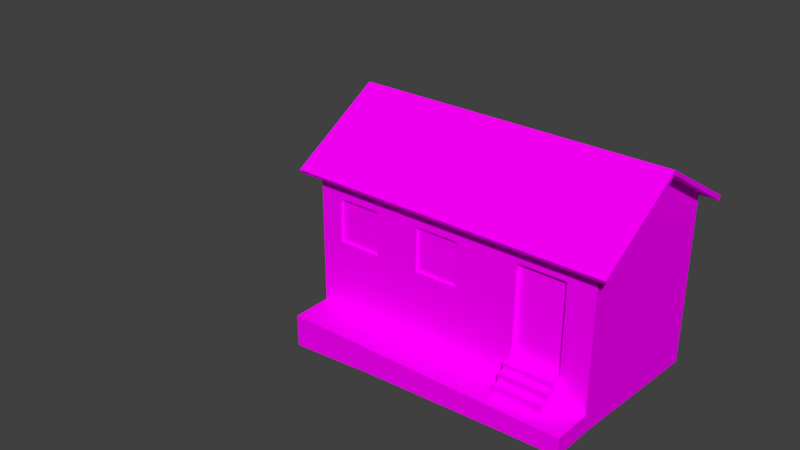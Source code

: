 # Source: casaPortoCimnto_2.blend  (saved by Blender 2.79.0; exported with 4.5.12 LTS)
import bpy
from mathutils import Matrix  # noqa: F401  (used for matrix-valued properties, if any)

bpy.ops.wm.read_factory_settings(use_empty=True)
scene = bpy.context.scene
scene.name = 'Scene'

# ---- collections
col_collection_1 = bpy.data.collections.new('Collection 1'); scene.collection.children.link(col_collection_1)
col_collection_2 = bpy.data.collections.new('Collection 2'); scene.collection.children.link(col_collection_2)
col_collection_2.hide_render = True
col_collection_2.hide_viewport = True

# ---- images (referenced by path relative to the original .blend; pixels are not part of the script)
import os
ASSET_DIR = os.environ.get("B2B_ASSET_DIR", "")  # directory of the original .blend (textures are referenced by path, not embedded)
HERE = os.path.dirname(os.path.abspath(__file__))  # packed textures are extracted next to this script under _unpacked/

def load_image(name, relpath, width, height, colorspace="sRGB"):
    """Load a texture the original file referenced (path relative to the .blend, or extracted next to this script)."""
    p = next((c for c in (os.path.join(HERE, relpath), os.path.join(ASSET_DIR, relpath)) if relpath and os.path.exists(c)), "")
    if p:
        img = bpy.data.images.load(p, check_existing=True)
        img.name = name
    else:  # same state as the original file: an image datablock whose file is absent (Cycles renders it pink)
        img = bpy.data.images.new(name, width, height)
        img.source = "FILE"
        img.filepath = "//" + (relpath or name)
    img.colorspace_settings.name = colorspace
    return img
img_casaportocimento_2_png = load_image('casaPortoCimento_2.png', 'casaPortoCimento_2.png', 1024, 1024, 'sRGB')
img_telha4_jpg = load_image('Telha4.jpg', 'Telha4.jpg', 1024, 1024, 'sRGB')

# ---- materials (node trees are filled in below, after node groups)
mat_paredes_casa2 = bpy.data.materials.new('paredes_casa2')
mat_paredes_casa2.alpha_threshold = 0.0
mat_paredes_casa2.roughness = 0.5
mat_telhado = bpy.data.materials.new('telhado')
mat_telhado.alpha_threshold = 0.0
mat_telhado.roughness = 0.5

# ---- material node trees
mat_paredes_casa2.use_nodes = True; mat_paredes_casa2.node_tree.nodes.clear()
_N = mat_paredes_casa2.node_tree.nodes; _L = mat_paredes_casa2.node_tree.links
n0 = _N.new('ShaderNodeBsdfDiffuse'); n0.name = 'Diffuse BSDF'; n0.location = (1239, 247)
n1 = _N.new('ShaderNodeOutputMaterial'); n1.name = 'Material Output'; n1.location = (1593, 329)
n2 = _N.new('ShaderNodeTexImage'); n2.name = 'Image Texture'; n2.location = (772, 309)
n2.width = 322
n2.image = img_casaportocimento_2_png
_L.new(n0.outputs[0], n1.inputs[0])
_L.new(n2.outputs[0], n0.inputs[0])
n1.is_active_output = True
mat_telhado.use_nodes = True; mat_telhado.node_tree.nodes.clear()
_N = mat_telhado.node_tree.nodes; _L = mat_telhado.node_tree.links
n0 = _N.new('ShaderNodeOutputMaterial'); n0.name = 'Material Output'; n0.location = (300, 300)
n1 = _N.new('ShaderNodeBsdfDiffuse'); n1.name = 'Diffuse BSDF'; n1.location = (10, 300)
n2 = _N.new('ShaderNodeTexImage'); n2.name = 'Image Texture'; n2.location = (-259, 278)
n2.width = 140
n2.image = img_telha4_jpg
_L.new(n1.outputs[0], n0.inputs[0])
_L.new(n2.outputs[0], n1.inputs[0])
n0.is_active_output = True

# ---- world
world_world = bpy.data.worlds.new('World'); scene.world = world_world
world_world.color = (0.05088, 0.05088, 0.05088)
world_world.use_sun_shadow = False
world_world.sun_shadow_jitter_overblur = 0.0
world_world.cycles.sampling_method = 'MANUAL'

# ---- meshes
me_casa2_lod0 = bpy.data.meshes.new('casa2_LOD0')
me_casa2_lod0.from_pydata([(-3.325, -0.1857, -1.061), (-3.325, -0.1857, 1.874), (2.709, -0.1857, -1.061), (-3.325, 3.252, 1.874), (1.144, -0.1857, -0.5258), (1.144, -0.1857, 1.874), (2.709, 3.252, -1.061), (-3.325, 1.533, 2.919), (-1.489, -0.1857, 1.874), (2.709, -0.1857, 1.874), (-2.866, -0.1857, 1.319), (-2.866, -0.1857, 0.3966), (-1.948, -0.1857, 1.319), (-1.948, -0.1857, 0.3966), (2.709, 3.252, 1.874), (-1.03, -0.1857, 1.319), (-1.03, -0.1857, 0.3966), (2.709, 1.533, 2.919), (-0.1114, -0.1857, 1.319), (-0.1114, -0.1857, 0.3966), (-1.948, -0.1258, 1.319), (-2.866, -0.1258, 1.319), (-1.948, -0.1258, 0.3966), (-2.866, -0.1258, 0.3966), (-0.1114, -0.1258, 1.319), (-1.03, -0.1258, 1.319), (-0.1114, -0.1258, 0.3966), (-1.03, -0.1258, 0.3966), (2.145, -0.1857, -0.5258), (2.145, -0.08543, 1.356), (1.144, -0.08543, 1.356), (2.145, -0.08543, -0.5258), (1.144, -0.08543, -0.5258), (1.144, -0.4413, -0.5258), (2.145, -0.4413, -0.5258), (1.144, -0.4413, -0.6654), (2.145, -0.4413, -0.6654), (1.144, -0.585, -0.6654), (2.145, -0.585, -0.6654), (1.144, -0.585, -0.8407), (2.145, -0.585, -0.8407), (1.144, -0.1857, -1.061), (-1.489, -0.1857, -1.061), (1.144, -0.7334, -0.8407), (2.145, -0.7334, -0.8407), (2.145, -0.7334, -1.061), (-3.325, -1.02, -1.061), (1.644, -1.02, -1.061), (-1.489, -1.02, -1.061), (2.709, -1.02, -1.061), (-3.325, -1.02, -1.745), (1.644, -1.02, -1.47), (-1.489, -1.02, -1.612), (2.709, -1.02, -1.438), (1.144, -0.1857, 1.356), (2.145, -0.1857, 1.356), (2.145, -0.1857, -1.061), (-3.325, -0.1857, -1.745), (1.144, -0.7334, -1.061), (-3.325, 3.252, -1.061), (-3.325, 3.252, -1.745), (2.709, 3.252, -1.745), (2.709, -0.1857, -1.438)], [], [(1, 7, 3), (14, 17, 9), (4, 54, 18, 19), (16, 15, 8, 42), (11, 10, 1, 0), (42, 13, 11, 0), (4, 19, 16, 42), (11, 13, 22, 23), (18, 5, 8, 15), (42, 8, 12, 13), (12, 8, 1, 10), (15, 16, 27, 25), (14, 9, 2, 6), (26, 24, 25, 27), (22, 20, 21, 23), (18, 15, 25, 24), (13, 12, 20, 22), (10, 11, 23, 21), (16, 19, 26, 27), (12, 10, 21, 20), (19, 18, 24, 26), (30, 32, 31, 29), (30, 54, 4, 32), (29, 31, 28, 55), (3, 14, 6, 59), (32, 4, 28, 31), (28, 4, 33, 34), (34, 33, 35, 36), (36, 35, 37, 38), (38, 37, 39, 40), (4, 42, 41), (49, 47, 51, 53), (2, 56, 45, 49), (33, 4, 41), (35, 33, 41), (37, 35, 41), (39, 37, 41), (38, 40, 56), (36, 38, 56), (34, 36, 56), (28, 34, 56), (40, 39, 43, 44), (44, 43, 58, 45), (44, 45, 56), (41, 43, 39), (43, 41, 58), (40, 44, 56), (45, 58, 47), (42, 0, 46, 48), (41, 42, 48, 58), (48, 46, 50, 52), (47, 48, 52, 51), (57, 50, 46, 0), (2, 49, 53, 62), (55, 54, 30, 29), (9, 5, 54, 55), (18, 54, 5), (9, 55, 28, 2), (2, 28, 56), (49, 45, 47), (58, 48, 47), (57, 0, 59, 60), (60, 59, 6, 61), (61, 6, 2, 62), (0, 1, 3, 59)])
_uv = me_casa2_lod0.uv_layers.new(name='UVMap')
_uv.uv.foreach_set('vector', [0.9228, 0.8699, 0.7114, 0.9984, 0.5, 0.8699, -0.2421, 0.8699, -0.4535, 0.9984, -0.6649, 0.8699, 1.472, 0.5747, 1.472, 0.8062, 1.318, 0.8016, 1.318, 0.6882, 1.205, 0.6882, 1.205, 0.8016, 1.149, 0.8699, 1.149, 0.5089, 0.9793, 0.6882, 0.9793, 0.8016, 0.9228, 0.8699, 0.9228, 0.5089, 1.149, 0.5089, 1.092, 0.6882, 0.9793, 0.6882, 0.9228, 0.5089, 1.472, 0.5747, 1.318, 0.6882, 1.205, 0.6882, 1.149, 0.5089, 0.3909, 0.9562, 0.2964, 0.9562, 0.2964, 0.9501, 0.3909, 0.9501, 1.318, 0.8016, 1.472, 0.8699, 1.149, 0.8699, 1.205, 0.8016, 1.149, 0.5089, 1.149, 0.8699, 1.092, 0.8016, 1.092, 0.6882, 1.092, 0.8016, 1.149, 0.8699, 0.9228, 0.8699, 0.9793, 0.8016, 0.107, 0.9496, 0.01207, 0.9496, 0.01207, 0.9434, 0.107, 0.9434, -0.2421, 0.8699, -0.6649, 0.8699, -0.6649, 0.5089, -0.2421, 0.5089, 0.3179, 0.00273, 0.3179, 0.4996, 0.000101, 0.4996, 0.000101, 0.00273, 0.318, 0.00292, 0.3179, 0.4996, 9.423e-05, 0.4994, 0.0002045, 0.002749, 0.2015, 0.9496, 0.107, 0.9496, 0.107, 0.9434, 0.2015, 0.9434, 0.2964, 0.9562, 0.2015, 0.9562, 0.2015, 0.9501, 0.2964, 0.9501, 0.107, 0.9562, 0.01207, 0.9562, 0.01207, 0.9501, 0.107, 0.9501, 0.3909, 0.9496, 0.2964, 0.9496, 0.2964, 0.9434, 0.3909, 0.9434, 0.2015, 0.9562, 0.107, 0.9562, 0.107, 0.9501, 0.2015, 0.9501, 0.2964, 0.9496, 0.2015, 0.9496, 0.2015, 0.9434, 0.2964, 0.9434, 0.5518, 0.5008, 0.5518, 7.293e-05, 0.3217, 7.293e-05, 0.3217, 0.5008, 0.7572, 0.9064, 0.7406, 0.9064, 0.7406, 0.5946, 0.7572, 0.5946, 0.8898, 0.9064, 0.8898, 0.5946, 0.9064, 0.5946, 0.9064, 0.9064, 0.5, 0.8699, -0.2421, 0.8699, -0.2421, 0.5089, 0.5, 0.5089, 0.5587, 0.2462, 0.5587, 0.2335, 0.6862, 0.2335, 0.6862, 0.2462, 0.6862, 0.2335, 0.5587, 0.2335, 0.5587, 0.2009, 0.6862, 0.2009, 0.6862, 0.2009, 0.5587, 0.2009, 0.5587, 0.1831, 0.6862, 0.1831, 0.9679, 0.2242, 0.8405, 0.2242, 0.8405, 0.2059, 0.9679, 0.2059, 0.9679, 0.2059, 0.8405, 0.2059, 0.8405, 0.1836, 0.9679, 0.1836, 1.472, 0.5747, 1.149, 0.5089, 1.472, 0.5089, 0.7253, 0.1094, 0.6162, 0.1094, 0.6162, 0.06748, 0.7253, 0.0708, 0.9402, 0.1207, 0.8965, 0.1207, 0.8965, 0.07827, 0.9402, 0.05607, 0.8764, 0.25, 0.8438, 0.25, 0.8438, 0.1818, 0.8764, 0.2322, 0.8764, 0.25, 0.8438, 0.1818, 0.8947, 0.2322, 0.8764, 0.2322, 0.8438, 0.1818, 0.8947, 0.2098, 0.8947, 0.2322, 0.8438, 0.1818, 0.9325, 0.2322, 0.9325, 0.2098, 0.9833, 0.1818, 0.9508, 0.2322, 0.9325, 0.2322, 0.9833, 0.1818, 0.9508, 0.25, 0.9508, 0.2322, 0.9833, 0.1818, 0.9833, 0.25, 0.9508, 0.25, 0.9833, 0.1818, 0.8217, 0.232, 0.6942, 0.232, 0.6942, 0.2131, 0.8217, 0.2131, 0.8217, 0.2131, 0.6942, 0.2131, 0.6942, 0.1851, 0.8217, 0.1851, 0.9136, 0.2098, 0.9136, 0.1818, 0.9833, 0.1818, 0.8438, 0.1818, 0.9136, 0.2098, 0.8947, 0.2098, 0.9136, 0.2098, 0.8438, 0.1818, 0.9136, 0.1818, 0.9325, 0.2098, 0.9136, 0.2098, 0.9833, 0.1818, 0.8965, 0.07827, 0.819, 0.07827, 0.8577, 0.05607, 0.9015, 0.1336, 0.6654, 0.1336, 0.6654, 0.02635, 0.9015, 0.02635, 0.9367, 0.138, 0.6338, 0.138, 0.6338, 0.04201, 0.9367, 0.075, 0.8043, 0.1094, 0.6162, 0.1094, 0.6162, 0.03939, 0.8043, 0.05294, 0.937, 0.1094, 0.6162, 0.1094, 0.6162, 0.05294, 0.937, 0.06748, 0.8398, 0.1225, 0.7291, 0.1225, 0.7291, 0.03174, 0.8398, 0.03174, 0.9483, 0.09696, 0.7836, 0.09696, 0.7836, 0.0225, 0.9483, 0.0225, 0.9064, 0.9064, 0.7406, 0.9064, 0.7406, 0.8898, 0.9064, 0.8898, 1.665, 0.8699, 1.472, 0.8699, 1.472, 0.8062, 1.595, 0.8062, 1.318, 0.8016, 1.472, 0.8062, 1.472, 0.8699, 1.665, 0.8699, 1.595, 0.8062, 1.595, 0.5747, 1.665, 0.5089, 1.665, 0.5089, 1.595, 0.5747, 1.595, 0.5089, 0.9402, 0.05607, 0.8965, 0.07827, 0.8577, 0.05607, 0.819, 0.07827, 0.6151, 0.05607, 0.8577, 0.05607, 0.9993, 0.003548, 0.9993, 0.09205, 0.5543, 0.09205, 0.5543, 0.003548, 0.5543, 0.05397, 0.5543, 0.003543, 0.9993, 0.003543, 0.9993, 0.05397, 0.9993, 0.003548, 0.9993, 0.09205, 0.5543, 0.09205, 0.5543, 0.04325, 0.9228, 0.5089, 0.9228, 0.8699, 0.5, 0.8699, 0.5, 0.5089])
_uv.active_render = True
_uv = me_casa2_lod0.uv_layers.new(name='LM')
_uv.uv.foreach_set('vector', [0.6732, 0.6751, 0.5397, 0.7675, 0.4062, 0.6751, 0.6776, 0.2728, 0.5441, 0.3652, 0.4106, 0.2728, 0.7352, 0.4687, 0.9271, 0.4687, 0.9233, 0.6144, 0.8293, 0.6144, 0.8293, 0.7209, 0.9233, 0.7209, 0.9799, 0.7742, 0.6807, 0.7742, 0.8293, 0.934, 0.9233, 0.934, 0.9799, 0.9873, 0.6807, 0.9873, 0.6807, 0.7742, 0.8293, 0.8275, 0.8293, 0.934, 0.6807, 0.9873, 0.7352, 0.4687, 0.8293, 0.6144, 0.8293, 0.7209, 0.6807, 0.7742, 0.1372, 0.884, 0.01287, 0.884, 0.01287, 0.8769, 0.1372, 0.8769, 0.9233, 0.6144, 0.9799, 0.4687, 0.9799, 0.7742, 0.9233, 0.7209, 0.6807, 0.7742, 0.9799, 0.7742, 0.9233, 0.8275, 0.8293, 0.8275, 0.9233, 0.8275, 0.9799, 0.7742, 0.9799, 0.9873, 0.9233, 0.934, 0.1377, 0.9268, 0.01287, 0.9268, 0.01287, 0.9197, 0.1377, 0.9197, 0.6776, 0.2728, 0.4106, 0.2728, 0.4106, 0.01323, 0.6776, 0.01323, 0.5135, 0.9909, 0.5135, 0.8154, 0.667, 0.8154, 0.667, 0.9909, 0.2653, 0.8801, 0.2653, 0.7046, 0.4188, 0.7046, 0.4188, 0.8801, 0.01287, 0.9054, 0.1372, 0.9054, 0.1372, 0.9125, 0.01287, 0.9125, 0.3113, 0.9877, 0.461, 0.9877, 0.461, 0.9962, 0.3113, 0.9962, 0.1377, 0.9411, 0.01287, 0.9411, 0.01287, 0.9339, 0.1377, 0.9339, 0.1372, 0.8983, 0.01287, 0.8983, 0.01287, 0.8911, 0.1372, 0.8911, 0.4603, 0.9813, 0.3114, 0.9813, 0.3114, 0.9728, 0.4603, 0.9728, 0.4292, 0.8691, 0.4292, 0.7195, 0.4378, 0.7195, 0.4378, 0.8691, 0.01361, 0.7566, 0.2559, 0.7566, 0.2559, 0.8698, 0.01361, 0.8698, 0.9686, 0.2363, 0.958, 0.2363, 0.958, 0.008422, 0.9686, 0.008422, 0.9857, 0.008422, 0.9857, 0.2363, 0.975, 0.2363, 0.975, 0.008422, 0.7186, 0.01488, 0.9316, 0.01488, 0.9316, 0.1059, 0.7186, 0.1059, 0.741, 0.1802, 0.741, 0.1659, 0.9034, 0.1659, 0.9034, 0.1802, 0.9034, 0.1659, 0.741, 0.1659, 0.741, 0.1295, 0.9034, 0.1295, 0.1601, 0.8882, 0.2956, 0.8882, 0.2956, 0.9048, 0.1601, 0.9048, 0.1601, 0.9119, 0.2956, 0.9119, 0.2956, 0.929, 0.1601, 0.929, 0.1601, 0.9609, 0.2956, 0.9609, 0.2956, 0.9818, 0.1601, 0.9818, 0.7352, 0.4687, 0.6807, 0.7742, 0.6807, 0.4687, 0.2516, 0.007305, 0.2516, 0.1381, 0.2074, 0.1381, 0.2109, 0.007305, 0.1036, 0.007305, 0.1036, 0.07665, 0.04447, 0.07665, 0.01354, 0.007305, 0.4472, 0.9676, 0.4057, 0.9676, 0.4057, 0.8914, 0.4472, 0.9477, 0.4472, 0.9676, 0.4057, 0.8914, 0.4705, 0.9477, 0.4472, 0.9477, 0.4057, 0.8914, 0.4705, 0.9227, 0.4705, 0.9477, 0.4057, 0.8914, 0.3312, 0.9477, 0.3312, 0.9227, 0.396, 0.8914, 0.3545, 0.9477, 0.3312, 0.9477, 0.396, 0.8914, 0.3545, 0.9676, 0.3545, 0.9477, 0.396, 0.8914, 0.396, 0.9676, 0.3545, 0.9676, 0.396, 0.8914, 0.1601, 0.9362, 0.2956, 0.9362, 0.2956, 0.9538, 0.1601, 0.9538, 0.01054, 0.9688, 0.146, 0.9688, 0.146, 0.9949, 0.01054, 0.9949, 0.3072, 0.9227, 0.3072, 0.8914, 0.396, 0.8914, 0.4057, 0.8914, 0.4946, 0.9227, 0.4705, 0.9227, 0.4946, 0.9227, 0.4057, 0.8914, 0.4946, 0.8914, 0.3312, 0.9227, 0.3072, 0.9227, 0.396, 0.8914, 0.04447, 0.07665, 0.04447, 0.1996, 0.01354, 0.1381, 0.1036, 0.523, 0.1036, 0.7486, 0.01354, 0.7486, 0.01354, 0.523, 0.1036, 0.1996, 0.1036, 0.523, 0.01354, 0.523, 0.04447, 0.1996, 0.2516, 0.523, 0.2516, 0.7486, 0.1778, 0.7486, 0.1921, 0.523, 0.2516, 0.1381, 0.2516, 0.523, 0.1921, 0.523, 0.2074, 0.1381, 0.3256, 0.4296, 0.3256, 0.5321, 0.2518, 0.5321, 0.2518, 0.4296, 0.3996, 0.4296, 0.3996, 0.5321, 0.3589, 0.5321, 0.3589, 0.4296, 0.01287, 0.9482, 0.1483, 0.9482, 0.1483, 0.9601, 0.01287, 0.9601, 0.9799, 0.2871, 0.9799, 0.4687, 0.9271, 0.4687, 0.9271, 0.3526, 0.9233, 0.6144, 0.9271, 0.4687, 0.9799, 0.4687, 0.9799, 0.2871, 0.9271, 0.3526, 0.7352, 0.3526, 0.6807, 0.2871, 0.6807, 0.2871, 0.7352, 0.3526, 0.6807, 0.3526, 0.01354, 0.007305, 0.04447, 0.07665, 0.01354, 0.1381, 0.04447, 0.1996, 0.01354, 0.523, 0.01354, 0.1381, 0.3256, 0.4296, 0.2518, 0.4296, 0.2518, 0.007305, 0.3256, 0.007305, 0.1776, 0.7486, 0.1038, 0.7486, 0.1038, 0.007305, 0.1776, 0.007305, 0.3258, 0.007305, 0.3996, 0.007305, 0.3996, 0.4296, 0.3589, 0.4296, 0.6732, 0.4155, 0.6732, 0.6751, 0.4062, 0.6751, 0.4062, 0.4155])
me_casa2_lod0.materials.append(mat_paredes_casa2)
me_casa2_lod0.use_remesh_preserve_volume = False
me_casa2_lod0.use_remesh_preserve_attributes = False
me_casa2_lod0.use_mirror_vertex_groups = False
me_casa2_lod0.update()
me_plane_002 = bpy.data.meshes.new('Plane.002')
me_plane_002.from_pydata([(3.017, -1.719, -1.045), (3.017, 0.0, 0.0), (0.0, -1.719, -1.045), (0.0, 0.0, 0.0), (0.0, -2.021, -1.112), (3.308, -2.022, -1.112), (3.309, 0.0, 0.08544), (0.0, 0.0, 0.08544), (0.0, -1.969, -1.197), (3.309, -1.969, -1.197), (3.309, 0.0, 0.0)], [], [(2, 3, 1, 0), (4, 5, 6, 7), (2, 0, 9, 8), (8, 9, 5, 4), (9, 10, 6, 5), (0, 1, 10, 9)])
_uv = me_plane_002.uv_layers.new(name='UVMap')
_uv.uv.foreach_set('vector', [0.01142, 0.0, 0.01142, 0.8595, 1.52, 0.8595, 1.52, 0.0, 0.01142, 0.8491, 1.666, 0.8486, 1.666, 1.86, 0.01142, 1.86, 0.01142, 0.0, 1.52, 0.0, 1.666, -0.1249, 0.01142, -0.1249, 0.01142, 0.8944, 1.666, 0.8944, 1.666, 0.9368, 0.01142, 0.9371, 0.8751, 0.8944, 1.86, 1.493, 1.86, 1.536, 0.8486, 0.9368, 0.52, 0.0, 0.52, 0.8595, 0.6662, 0.8595, 0.6662, -0.1249])
me_plane_002.materials.append(mat_telhado)
me_plane_002.use_remesh_preserve_volume = False
me_plane_002.use_remesh_preserve_attributes = False
me_plane_002.use_mirror_vertex_groups = False
me_plane_002.update()
me_casa2_lod1 = bpy.data.meshes.new('casa2_LOD1')
me_casa2_lod1.from_pydata([(-3.325, -0.1857, 1.874), (2.709, -0.1857, -1.061), (-3.325, 3.252, 1.874), (2.709, 3.252, -1.061), (-3.325, 1.533, 2.919), (2.709, -0.1857, 1.874), (2.709, 3.252, 1.874), (2.709, 1.533, 2.919), (-3.325, -0.1857, -1.061), (1.144, -0.1857, -1.061), (2.145, -0.7334, -1.061), (1.644, -1.02, -1.061), (-3.325, -1.02, -1.061), (2.709, -1.02, -1.061), (2.145, -0.1857, -0.5258), (1.644, -1.02, -1.478), (-3.325, -1.02, -1.745), (2.709, -1.02, -1.438), (2.145, -0.1857, -1.061), (1.144, -0.7334, -1.061), (-3.325, 3.252, -1.061), (-3.325, 3.252, -1.745), (2.709, 3.252, -1.745), (2.709, -0.1857, -1.438), (1.144, -0.1857, -0.5258), (1.644, -0.1857, 1.874)], [], [(0, 4, 2), (6, 7, 5), (6, 5, 1, 3), (2, 6, 3, 20), (14, 10, 18), (13, 11, 15, 17), (1, 18, 10, 13), (9, 19, 24), (15, 11, 12, 16), (9, 8, 12, 19), (18, 1, 14), (16, 12, 8), (1, 13, 17, 23), (13, 10, 11), (19, 12, 11), (16, 8, 20, 21), (21, 20, 3, 22), (22, 3, 1, 23), (24, 19, 10, 14), (11, 10, 19), (8, 9, 24), (24, 14, 25), (20, 8, 0, 2), (14, 1, 5, 25), (8, 24, 25, 0)])
_uv = me_casa2_lod1.uv_layers.new(name='UVMap')
_uv.uv.foreach_set('vector', [0.9303, 0.3615, 0.8899, 0.3854, 0.8495, 0.3615, 0.8556, 0.4069, 0.8976, 0.3858, 0.9362, 0.4125, 0.8556, 0.4069, 0.9362, 0.4125, 0.9313, 0.4794, 0.8506, 0.4738, 0.8155, 0.3391, 0.7135, 0.3391, 0.7135, 0.2881, 0.8155, 0.2881, 0.6716, 0.3435, 0.6716, 0.2846, 0.7011, 0.3147, 0.5645, 0.2612, 0.6053, 0.2612, 0.6053, 0.2776, 0.5645, 0.2761, 0.9875, 0.2667, 0.9875, 0.2877, 0.9665, 0.2877, 0.9555, 0.2667, 0.5652, 0.3147, 0.5946, 0.2846, 0.5946, 0.3435, 0.6053, 0.2776, 0.6053, 0.2612, 0.796, 0.2612, 0.796, 0.2882, 0.9875, 0.3251, 0.9875, 0.4918, 0.9555, 0.4918, 0.9665, 0.3251, 0.8165, 0.3524, 0.8428, 0.3524, 0.8165, 0.378, 0.9499, 0.2787, 0.9499, 0.2943, 0.9303, 0.2943, 0.9313, 0.4794, 0.9508, 0.4808, 0.9502, 0.4894, 0.9306, 0.488, 0.9555, 0.2667, 0.9665, 0.2877, 0.9555, 0.3064, 0.9665, 0.3251, 0.9555, 0.4918, 0.9555, 0.3064, 0.9499, 0.2787, 0.9303, 0.2943, 0.8495, 0.2943, 0.8495, 0.2787, 0.9053, 0.261, 0.9053, 0.2729, 0.8033, 0.2729, 0.8033, 0.261, 0.8495, 0.4894, 0.8506, 0.4738, 0.9313, 0.4794, 0.9306, 0.488, 0.5946, 0.3435, 0.5946, 0.2846, 0.6716, 0.2846, 0.6716, 0.3435, 0.9555, 0.3064, 0.9665, 0.2877, 0.9665, 0.3251, 0.5619, 0.3524, 0.7699, 0.3524, 0.7699, 0.378, 0.7699, 0.378, 0.8165, 0.378, 0.7932, 0.4928, 0.8495, 0.2943, 0.9303, 0.2943, 0.9303, 0.3615, 0.8495, 0.3615, 0.8165, 0.378, 0.8428, 0.3524, 0.8428, 0.4928, 0.7932, 0.4928, 0.5619, 0.3524, 0.7699, 0.378, 0.7932, 0.4928, 0.5619, 0.4928])
_uv.active_render = True
_uv = me_casa2_lod1.uv_layers.new(name='LM')
_uv.uv.foreach_set('vector', [0.6032, 0.2999, 0.4563, 0.3865, 0.3093, 0.2999, 0.3315, 0.4627, 0.4845, 0.3865, 0.6246, 0.4831, 0.3315, 0.4627, 0.6246, 0.4831, 0.6067, 0.7257, 0.3135, 0.7053, 5.095e-08, 0.5, 0.0, 5.927e-08, 0.2509, 1.976e-08, 0.2509, 0.5, 0.09117, 0.5454, 0.1369, 0.5, 0.1369, 0.5454, 0.05845, 0.5, 0.05845, 0.5882, 0.02284, 0.5882, 0.02622, 0.5, 1.0, 0.3865, 1.0, 0.4333, 0.9532, 0.4333, 0.9287, 0.3865, 0.05845, 0.5325, 0.09117, 0.5, 0.09117, 0.5635, 0.02284, 0.5882, 0.05845, 0.5882, 0.05845, 1.0, 0.0, 1.0, 1.0, 0.5162, 1.0, 0.8865, 0.9287, 0.8865, 0.9532, 0.5162, 0.6778, 0.4333, 0.6778, 0.3865, 0.7235, 0.4333, 0.6745, 0.0, 0.6745, 0.05666, 0.6032, 0.05666, 0.6067, 0.7257, 0.6778, 0.7306, 0.6755, 0.7618, 0.6044, 0.7568, 0.9287, 0.3865, 0.9532, 0.4333, 0.9287, 0.4747, 0.9532, 0.5162, 0.9287, 0.8865, 0.9287, 0.4747, 0.6745, 0.0, 0.6032, 0.05666, 0.3093, 0.05666, 0.3093, 2.963e-08, 0.3093, 0.5, 0.2509, 0.5, 0.2509, 1.976e-08, 0.3093, 0.0, 0.3093, 0.7618, 0.3135, 0.7053, 0.6067, 0.7257, 0.6044, 0.7568, 1.0, 0.5162, 0.9532, 0.5162, 0.9532, 0.4333, 1.0, 0.4333, 0.9287, 0.4747, 0.9532, 0.4333, 0.9532, 0.5162, 0.6778, 0.8865, 0.6778, 0.5162, 0.7235, 0.5162, 0.7235, 0.5162, 0.7235, 0.4333, 0.9287, 0.4747, 0.3093, 0.05666, 0.6032, 0.05666, 0.6032, 0.2999, 0.3093, 0.2999, 0.7235, 0.4333, 0.6778, 0.3865, 0.9287, 0.3865, 0.9287, 0.4747, 0.6778, 0.8865, 0.7235, 0.5162, 0.9287, 0.4747, 0.9287, 0.8865])
me_casa2_lod1.materials.append(mat_paredes_casa2)
me_casa2_lod1.use_remesh_preserve_volume = False
me_casa2_lod1.use_remesh_preserve_attributes = False
me_casa2_lod1.use_mirror_vertex_groups = False
me_casa2_lod1.update()

# ---- objects
ob_casa2_lod0 = bpy.data.objects.new('casa2_LOD0', me_casa2_lod0)
ob_telhado_casa2 = bpy.data.objects.new('telhado_casa2', me_plane_002)
ob_casa2_lod1 = bpy.data.objects.new('casa2_LOD1', me_casa2_lod1)

# ---- transforms, parenting, visibility, modifiers, constraints
ob_casa2_lod0.location = (5.331, -0.8143, 1.067)
ob_casa2_lod0.lineart.crease_threshold = 0.0
ob_telhado_casa2.location = (5.023, 0.7191, 3.986)
ob_telhado_casa2.lineart.crease_threshold = 0.0
_m = ob_telhado_casa2.modifiers.new('Mirror', 'MIRROR')
_m.use_axis = (True, True, False)
_m.use_clip = True
ob_casa2_lod1.location = (5.331, -0.8143, 1.067)
ob_casa2_lod1.lineart.crease_threshold = 0.0

# ---- collection membership
col_collection_1.objects.link(ob_casa2_lod0)
col_collection_1.objects.link(ob_telhado_casa2)
col_collection_2.objects.link(ob_casa2_lod1)
col_collection_2.objects.link(ob_telhado_casa2)

# ---- scene / render settings (as saved in the file)
scene.frame_start = 1; scene.frame_end = 250; scene.frame_set(1)
scene.render.engine = 'CYCLES'
scene.render.resolution_percentage = 50
scene.render.dither_intensity = 0.0
scene.cycles.use_denoising = False
scene.cycles.samples = 128
scene.cycles.sampling_pattern = 'TABULATED_SOBOL'
scene.cycles.use_adaptive_sampling = False
scene.cycles.use_light_tree = False
scene.cycles.blur_glossy = 0.0
scene.cycles.sample_clamp_indirect = 0.0
scene.view_settings.view_transform = 'Standard'
bpy.context.view_layer.update()

# ---- added for rendering (the .blend has no active camera and no usable light): camera, sun
cam_auto = bpy.data.cameras.new('AutoCamera')
cam_auto.lens = 50.0
cam_auto.sensor_width = 36.0
cam_auto.clip_end = 1000.0
ob_auto_camera = bpy.data.objects.new('AutoCamera', cam_auto)
scene.collection.objects.link(ob_auto_camera)
ob_auto_camera.location = (15.4435, -14.8189, 11.5153)
ob_auto_camera.rotation_euler = (1.09748, -7.21219e-08, 0.694738)
scene.camera = ob_auto_camera
light_auto_sun = bpy.data.lights.new('AutoSun', 'SUN')
light_auto_sun.energy = 3.0
light_auto_sun.angle = 0.0523599
ob_auto_sun = bpy.data.objects.new('AutoSun', light_auto_sun)
scene.collection.objects.link(ob_auto_sun)
ob_auto_sun.rotation_euler = (0.872665, 0.174533, 0.523599)
bpy.context.view_layer.update()
